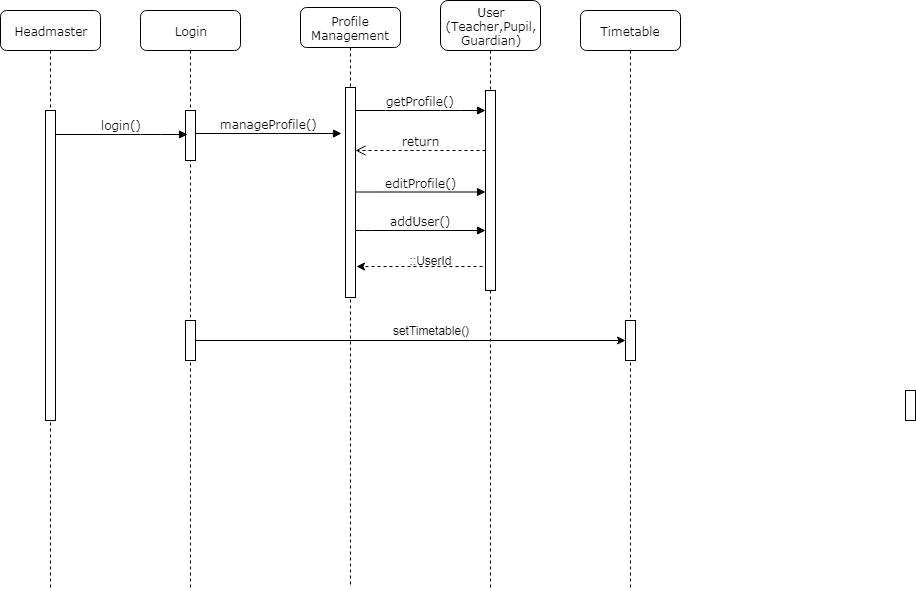

The diagram above was exported from draw.io. Its source (the exported page's mxGraphModel, read from the mxfile embedded in the PNG):
<mxGraphModel dx="840" dy="435" grid="1" gridSize="10" guides="1" tooltips="1" connect="1" arrows="1" fold="1" page="1" pageScale="1" pageWidth="1100" pageHeight="850" background="#ffffff" math="0" shadow="0">
  <root>
    <mxCell id="0" />
    <mxCell id="1" parent="0" />
    <mxCell id="7baba1c4bc27f4b0-2" value="Login" style="shape=umlLifeline;perimeter=lifelinePerimeter;whiteSpace=wrap;html=1;container=1;collapsible=0;recursiveResize=0;outlineConnect=0;rounded=1;shadow=0;comic=0;labelBackgroundColor=none;strokeColor=#000000;strokeWidth=1;fillColor=#FFFFFF;fontFamily=Verdana;fontSize=12;fontColor=#000000;align=center;" parent="1" vertex="1">
      <mxGeometry x="240" y="80" width="100" height="580" as="geometry" />
    </mxCell>
    <mxCell id="7baba1c4bc27f4b0-10" value="" style="html=1;points=[];perimeter=orthogonalPerimeter;rounded=0;shadow=0;comic=0;labelBackgroundColor=none;strokeColor=#000000;strokeWidth=1;fillColor=#FFFFFF;fontFamily=Verdana;fontSize=12;fontColor=#000000;align=center;" parent="7baba1c4bc27f4b0-2" vertex="1">
      <mxGeometry x="45" y="100" width="10" height="50" as="geometry" />
    </mxCell>
    <mxCell id="ydF3mKgkqAxTyblmRpYn-5" value="" style="html=1;points=[];perimeter=orthogonalPerimeter;rounded=0;shadow=0;comic=0;labelBackgroundColor=none;strokeColor=#000000;strokeWidth=1;fillColor=#FFFFFF;fontFamily=Verdana;fontSize=12;fontColor=#000000;align=center;" vertex="1" parent="7baba1c4bc27f4b0-2">
      <mxGeometry x="45" y="310" width="10" height="40" as="geometry" />
    </mxCell>
    <mxCell id="7baba1c4bc27f4b0-3" value="Profile Management" style="shape=umlLifeline;perimeter=lifelinePerimeter;whiteSpace=wrap;html=1;container=1;collapsible=0;recursiveResize=0;outlineConnect=0;rounded=1;shadow=0;comic=0;labelBackgroundColor=none;strokeColor=#000000;strokeWidth=1;fillColor=#FFFFFF;fontFamily=Verdana;fontSize=12;fontColor=#000000;align=center;" parent="1" vertex="1">
      <mxGeometry x="400" y="77" width="100" height="580" as="geometry" />
    </mxCell>
    <mxCell id="7baba1c4bc27f4b0-13" value="" style="html=1;points=[];perimeter=orthogonalPerimeter;rounded=0;shadow=0;comic=0;labelBackgroundColor=none;strokeColor=#000000;strokeWidth=1;fillColor=#FFFFFF;fontFamily=Verdana;fontSize=12;fontColor=#000000;align=center;" parent="7baba1c4bc27f4b0-3" vertex="1">
      <mxGeometry x="45" y="80" width="10" height="210" as="geometry" />
    </mxCell>
    <mxCell id="7baba1c4bc27f4b0-4" value="User&lt;br&gt;(Teacher,Pupil,&lt;br&gt;Guardian)&lt;br&gt;" style="shape=umlLifeline;perimeter=lifelinePerimeter;whiteSpace=wrap;html=1;container=1;collapsible=0;recursiveResize=0;outlineConnect=0;rounded=1;shadow=0;comic=0;labelBackgroundColor=none;strokeColor=#000000;strokeWidth=1;fillColor=#FFFFFF;fontFamily=Verdana;fontSize=12;fontColor=#000000;align=center;size=50;" parent="1" vertex="1">
      <mxGeometry x="540" y="70" width="100" height="590" as="geometry" />
    </mxCell>
    <mxCell id="7baba1c4bc27f4b0-5" value="Timetable" style="shape=umlLifeline;perimeter=lifelinePerimeter;whiteSpace=wrap;html=1;container=1;collapsible=0;recursiveResize=0;outlineConnect=0;rounded=1;shadow=0;comic=0;labelBackgroundColor=none;strokeColor=#000000;strokeWidth=1;fillColor=#FFFFFF;fontFamily=Verdana;fontSize=12;fontColor=#000000;align=center;" parent="1" vertex="1">
      <mxGeometry x="680" y="80" width="100" height="580" as="geometry" />
    </mxCell>
    <mxCell id="ydF3mKgkqAxTyblmRpYn-7" value="" style="html=1;points=[];perimeter=orthogonalPerimeter;rounded=0;shadow=0;comic=0;labelBackgroundColor=none;strokeColor=#000000;strokeWidth=1;fillColor=#FFFFFF;fontFamily=Verdana;fontSize=12;fontColor=#000000;align=center;" vertex="1" parent="7baba1c4bc27f4b0-5">
      <mxGeometry x="45" y="310" width="10" height="40" as="geometry" />
    </mxCell>
    <mxCell id="7baba1c4bc27f4b0-8" value="Headmaster" style="shape=umlLifeline;perimeter=lifelinePerimeter;whiteSpace=wrap;html=1;container=1;collapsible=0;recursiveResize=0;outlineConnect=0;rounded=1;shadow=0;comic=0;labelBackgroundColor=none;strokeColor=#000000;strokeWidth=1;fillColor=#FFFFFF;fontFamily=Verdana;fontSize=12;fontColor=#000000;align=center;" parent="1" vertex="1">
      <mxGeometry x="100" y="80" width="100" height="580" as="geometry" />
    </mxCell>
    <mxCell id="7baba1c4bc27f4b0-9" value="" style="html=1;points=[];perimeter=orthogonalPerimeter;rounded=0;shadow=0;comic=0;labelBackgroundColor=none;strokeColor=#000000;strokeWidth=1;fillColor=#FFFFFF;fontFamily=Verdana;fontSize=12;fontColor=#000000;align=center;" parent="7baba1c4bc27f4b0-8" vertex="1">
      <mxGeometry x="45" y="100" width="10" height="310" as="geometry" />
    </mxCell>
    <mxCell id="ydF3mKgkqAxTyblmRpYn-11" value="" style="edgeStyle=orthogonalEdgeStyle;rounded=0;orthogonalLoop=1;jettySize=auto;html=1;entryX=1.1;entryY=0.852;entryDx=0;entryDy=0;entryPerimeter=0;dashed=1;exitX=0.1;exitY=0.87;exitDx=0;exitDy=0;exitPerimeter=0;" edge="1" parent="1">
      <mxGeometry relative="1" as="geometry">
        <mxPoint x="586" y="334" as="sourcePoint" />
        <mxPoint x="456" y="336" as="targetPoint" />
        <Array as="points">
          <mxPoint x="586" y="336" />
        </Array>
      </mxGeometry>
    </mxCell>
    <mxCell id="7baba1c4bc27f4b0-16" value="" style="html=1;points=[];perimeter=orthogonalPerimeter;rounded=0;shadow=0;comic=0;labelBackgroundColor=none;strokeColor=#000000;strokeWidth=1;fillColor=#FFFFFF;fontFamily=Verdana;fontSize=12;fontColor=#000000;align=center;" parent="1" vertex="1">
      <mxGeometry x="585" y="160" width="10" height="200" as="geometry" />
    </mxCell>
    <mxCell id="7baba1c4bc27f4b0-17" value="getProfile()" style="html=1;verticalAlign=bottom;endArrow=block;labelBackgroundColor=none;fontFamily=Verdana;fontSize=12;edgeStyle=elbowEdgeStyle;elbow=vertical;" parent="1" source="7baba1c4bc27f4b0-13" target="7baba1c4bc27f4b0-16" edge="1">
      <mxGeometry relative="1" as="geometry">
        <mxPoint x="510" y="220" as="sourcePoint" />
        <Array as="points">
          <mxPoint x="550" y="180" />
          <mxPoint x="460" y="220" />
        </Array>
      </mxGeometry>
    </mxCell>
    <mxCell id="7baba1c4bc27f4b0-25" value="" style="html=1;points=[];perimeter=orthogonalPerimeter;rounded=0;shadow=0;comic=0;labelBackgroundColor=none;strokeColor=#000000;strokeWidth=1;fillColor=#FFFFFF;fontFamily=Verdana;fontSize=12;fontColor=#000000;align=center;" parent="1" vertex="1">
      <mxGeometry x="1005" y="460" width="10" height="30" as="geometry" />
    </mxCell>
    <mxCell id="7baba1c4bc27f4b0-11" value="login()" style="html=1;verticalAlign=bottom;endArrow=block;entryX=0.2;entryY=0.48;labelBackgroundColor=none;fontFamily=Verdana;fontSize=12;edgeStyle=elbowEdgeStyle;elbow=vertical;entryDx=0;entryDy=0;entryPerimeter=0;" parent="1" source="7baba1c4bc27f4b0-9" target="7baba1c4bc27f4b0-10" edge="1">
      <mxGeometry relative="1" as="geometry">
        <mxPoint x="220" y="190" as="sourcePoint" />
        <Array as="points">
          <mxPoint x="250" y="204" />
          <mxPoint x="250" y="213" />
          <mxPoint x="250" y="205" />
          <mxPoint x="240" y="180" />
        </Array>
      </mxGeometry>
    </mxCell>
    <mxCell id="7baba1c4bc27f4b0-14" value="manageProfile()" style="html=1;verticalAlign=bottom;endArrow=block;entryX=-0.4;entryY=0.219;labelBackgroundColor=none;fontFamily=Verdana;fontSize=12;edgeStyle=elbowEdgeStyle;elbow=vertical;entryDx=0;entryDy=0;entryPerimeter=0;" parent="1" source="7baba1c4bc27f4b0-10" target="7baba1c4bc27f4b0-13" edge="1">
      <mxGeometry relative="1" as="geometry">
        <mxPoint x="370" y="200" as="sourcePoint" />
      </mxGeometry>
    </mxCell>
    <mxCell id="ydF3mKgkqAxTyblmRpYn-1" value="return" style="html=1;verticalAlign=bottom;endArrow=open;dashed=1;endSize=8;labelBackgroundColor=none;fontFamily=Verdana;fontSize=12;edgeStyle=elbowEdgeStyle;elbow=vertical;" edge="1" parent="1">
      <mxGeometry relative="1" as="geometry">
        <mxPoint x="455" y="220" as="targetPoint" />
        <Array as="points">
          <mxPoint x="530" y="220" />
          <mxPoint x="560" y="220" />
        </Array>
        <mxPoint x="585" y="220" as="sourcePoint" />
      </mxGeometry>
    </mxCell>
    <mxCell id="ydF3mKgkqAxTyblmRpYn-2" value="editProfile()" style="html=1;verticalAlign=bottom;endArrow=block;labelBackgroundColor=none;fontFamily=Verdana;fontSize=12;edgeStyle=elbowEdgeStyle;elbow=vertical;" edge="1" parent="1">
      <mxGeometry relative="1" as="geometry">
        <mxPoint x="455" y="261.5" as="sourcePoint" />
        <Array as="points">
          <mxPoint x="460" y="261.5" />
        </Array>
        <mxPoint x="585" y="261.5" as="targetPoint" />
      </mxGeometry>
    </mxCell>
    <mxCell id="ydF3mKgkqAxTyblmRpYn-6" value="addUser()" style="html=1;verticalAlign=bottom;endArrow=block;labelBackgroundColor=none;fontFamily=Verdana;fontSize=12;edgeStyle=elbowEdgeStyle;elbow=vertical;" edge="1" parent="1">
      <mxGeometry relative="1" as="geometry">
        <mxPoint x="455" y="300" as="sourcePoint" />
        <Array as="points">
          <mxPoint x="460" y="300" />
        </Array>
        <mxPoint x="585" y="300" as="targetPoint" />
      </mxGeometry>
    </mxCell>
    <mxCell id="ydF3mKgkqAxTyblmRpYn-8" value="" style="edgeStyle=orthogonalEdgeStyle;rounded=0;orthogonalLoop=1;jettySize=auto;html=1;" edge="1" parent="1" source="ydF3mKgkqAxTyblmRpYn-5" target="ydF3mKgkqAxTyblmRpYn-7">
      <mxGeometry relative="1" as="geometry" />
    </mxCell>
    <mxCell id="ydF3mKgkqAxTyblmRpYn-9" value="setTimetable()" style="text;html=1;strokeColor=none;fillColor=none;align=center;verticalAlign=middle;whiteSpace=wrap;rounded=0;" vertex="1" parent="1">
      <mxGeometry x="490" y="390" width="80" height="20" as="geometry" />
    </mxCell>
    <mxCell id="ydF3mKgkqAxTyblmRpYn-14" value="::UserId" style="text;html=1;strokeColor=none;fillColor=none;align=center;verticalAlign=middle;whiteSpace=wrap;rounded=0;" vertex="1" parent="1">
      <mxGeometry x="510" y="320" width="40" height="20" as="geometry" />
    </mxCell>
  </root>
</mxGraphModel>